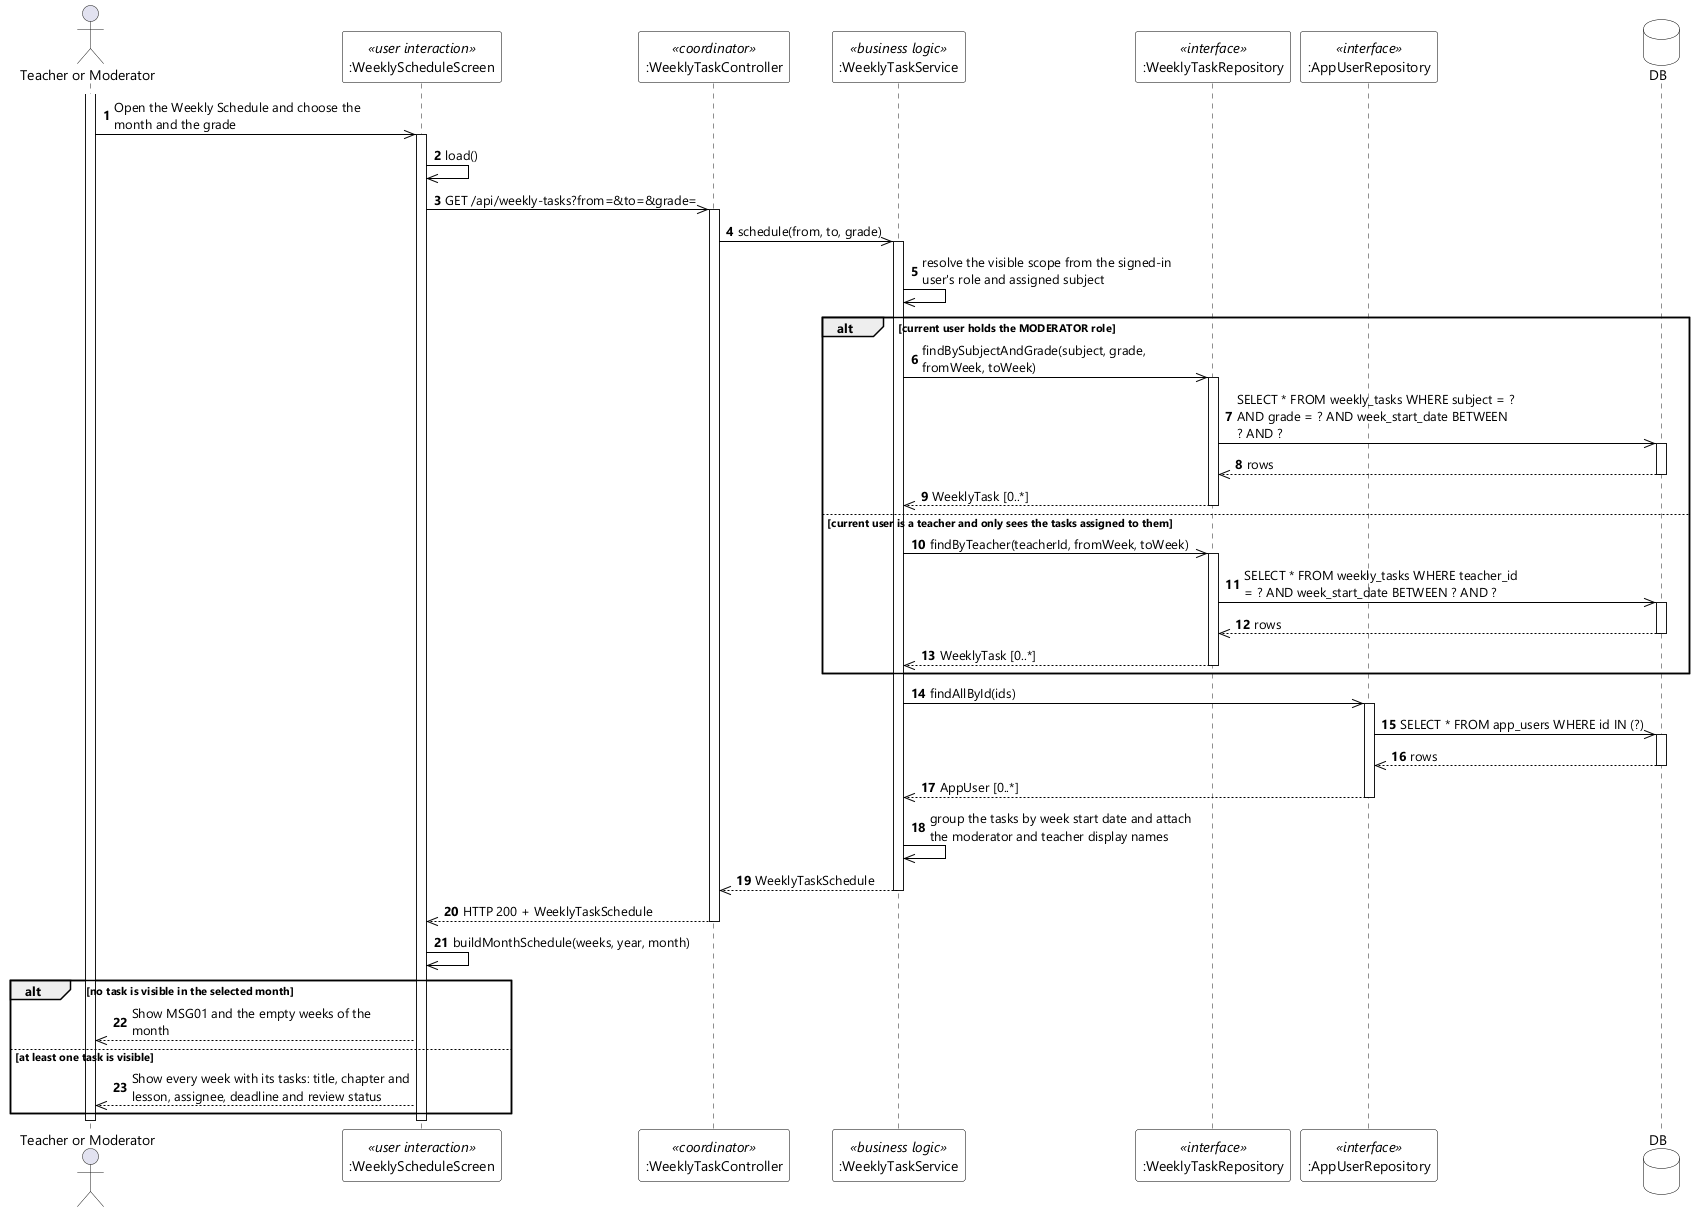

The diagram above was rendered by PlantUML. Its source (embedded in the PNG):
@startuml UC-83 View Weekly Schedule - Sequence Diagram (stereo)
skinparamlocked dpi 96
skinparam defaultFontName "Segoe UI"
skinparam shadowing false
skinparam ParticipantBackgroundColor #FFFFFF
skinparam ParticipantBorderColor #000000
skinparam DatabaseBackgroundColor #FFFFFF
skinparam DatabaseBorderColor #000000
skinparam ArrowColor #000000
skinparam sequenceMessageAlign left
skinparam maxMessageSize 280

actor "Teacher or Moderator" as USER
participant ":WeeklyScheduleScreen" as UI <<user interaction>>
participant ":WeeklyTaskController" as CTL <<coordinator>>
participant ":WeeklyTaskService" as SVC <<business logic>>
participant ":WeeklyTaskRepository" as REPO <<interface>>
participant ":AppUserRepository" as USERS <<interface>>
database DB

autonumber
activate USER
USER ->> UI : Open the Weekly Schedule and choose the month and the grade
activate UI
UI ->> UI : load()
UI ->> CTL : GET /api/weekly-tasks?from=&to=&grade=
activate CTL
CTL ->> SVC : schedule(from, to, grade)
activate SVC
SVC ->> SVC : resolve the visible scope from the signed-in user's role and assigned subject

alt current user holds the MODERATOR role
  SVC ->> REPO : findBySubjectAndGrade(subject, grade, fromWeek, toWeek)
  activate REPO
  REPO ->> DB : SELECT * FROM weekly_tasks WHERE subject = ? AND grade = ? AND week_start_date BETWEEN ? AND ?
  activate DB
  DB -->> REPO : rows
  deactivate DB
  REPO -->> SVC : WeeklyTask [0..*]
  deactivate REPO
else current user is a teacher and only sees the tasks assigned to them
  SVC ->> REPO : findByTeacher(teacherId, fromWeek, toWeek)
  activate REPO
  REPO ->> DB : SELECT * FROM weekly_tasks WHERE teacher_id = ? AND week_start_date BETWEEN ? AND ?
  activate DB
  DB -->> REPO : rows
  deactivate DB
  REPO -->> SVC : WeeklyTask [0..*]
  deactivate REPO
end

SVC ->> USERS : findAllById(ids)
activate USERS
USERS ->> DB : SELECT * FROM app_users WHERE id IN (?)
activate DB
DB -->> USERS : rows
deactivate DB
USERS -->> SVC : AppUser [0..*]
deactivate USERS
SVC ->> SVC : group the tasks by week start date and attach the moderator and teacher display names
SVC -->> CTL : WeeklyTaskSchedule
deactivate SVC
CTL -->> UI : HTTP 200 + WeeklyTaskSchedule
deactivate CTL
UI ->> UI : buildMonthSchedule(weeks, year, month)

alt no task is visible in the selected month
  UI -->> USER : Show MSG01 and the empty weeks of the month
else at least one task is visible
  UI -->> USER : Show every week with its tasks: title, chapter and lesson, assignee, deadline and review status
end
deactivate UI
deactivate USER
@enduml